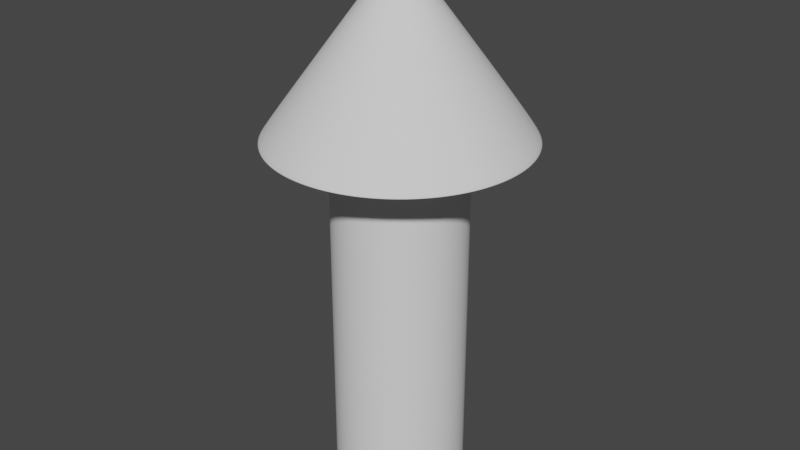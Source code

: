 # Source: vector_2.blend  (saved by Blender 2.92.15; exported with 4.5.12 LTS)
import bpy
from mathutils import Matrix  # noqa: F401  (used for matrix-valued properties, if any)

bpy.ops.wm.read_factory_settings(use_empty=True)
scene = bpy.context.scene
scene.name = 'Scene'

# ---- collections
col_collection = bpy.data.collections.new('Collection'); scene.collection.children.link(col_collection)

# ---- world
world_world = bpy.data.worlds.new('World'); scene.world = world_world
world_world.use_nodes = True; world_world.node_tree.nodes.clear()
_N = world_world.node_tree.nodes; _L = world_world.node_tree.links
n0 = _N.new('ShaderNodeOutputWorld'); n0.name = 'World Output'; n0.location = (300, 300)
n1 = _N.new('ShaderNodeBackground'); n1.name = 'Background'; n1.location = (10, 300)
n1.inputs[0].default_value = (0.05088, 0.05088, 0.05088, 1.0)
_L.new(n1.outputs[0], n0.inputs[0])
n0.is_active_output = True
world_world.color = (0.05088, 0.05088, 0.05088)
world_world.use_sun_shadow = False
world_world.sun_shadow_jitter_overblur = 0.0

# ---- meshes
me_cone_001 = bpy.data.meshes.new('Cone.001')
me_cone_001.from_pydata([(0.0, 0.01005, 0.9866), (0.001961, 0.00986, 0.9866), (0.003847, 0.009288, 0.9866), (0.005585, 0.008359, 0.9866), (0.007109, 0.007109, 0.9866), (0.008359, 0.005585, 0.9866), (0.009288, 0.003847, 0.9866), (0.00986, 0.001961, 0.9866), (0.01005, -3.567e-08, 0.9866), (0.00986, -0.001961, 0.9866), (0.009288, -0.003847, 0.9866), (0.008359, -0.005585, 0.9866), (0.007109, -0.007109, 0.9866), (0.005585, -0.008359, 0.9866), (0.003847, -0.009288, 0.9866), (0.001961, -0.00986, 0.9866), (-3.276e-09, -0.01005, 0.9866), (-0.001961, -0.00986, 0.9866), (-0.003847, -0.009288, 0.9866), (-0.005585, -0.008359, 0.9866), (-0.007109, -0.007109, 0.9866), (-0.008359, -0.005585, 0.9866), (-0.009288, -0.003847, 0.9866), (-0.00986, -0.001961, 0.9866), (-0.01005, -2.672e-08, 0.9866), (-0.00986, 0.001961, 0.9866), (-0.009288, 0.003847, 0.9866), (-0.008359, 0.005585, 0.9866), (-0.007109, 0.007109, 0.9866), (-0.005585, 0.008359, 0.9866), (-0.003847, 0.009288, 0.9866), (-0.001961, 0.00986, 0.9866), (0.0, -3.643e-08, 1.0), (8.324e-09, 1.956e-08, 0.0), (0.0, 0.125, 0.6667), (0.02439, 0.1226, 0.6667), (0.04784, 0.1155, 0.6667), (0.06945, 0.1039, 0.6667), (0.08839, 0.08839, 0.6667), (0.1039, 0.06945, 0.6667), (0.1155, 0.04784, 0.6667), (0.1226, 0.02439, 0.6667), (0.125, -5.133e-09, 0.6667), (0.1226, -0.02439, 0.6667), (0.1155, -0.04784, 0.6667), (0.1039, -0.06945, 0.6667), (0.08839, -0.08839, 0.6667), (0.06945, -0.1039, 0.6667), (0.04784, -0.1155, 0.6667), (0.02439, -0.1226, 0.6667), (-4.073e-08, -0.125, 0.6667), (-0.02439, -0.1226, 0.6667), (-0.04784, -0.1155, 0.6667), (-0.06945, -0.1039, 0.6667), (-0.08839, -0.08839, 0.6667), (-0.1039, -0.06945, 0.6667), (-0.1155, -0.04784, 0.6667), (-0.1226, -0.02439, 0.6667), (-0.125, 1.061e-07, 0.6667), (-0.1226, 0.02439, 0.6667), (-0.1155, 0.04784, 0.6667), (-0.1039, 0.06945, 0.6667), (-0.08839, 0.08839, 0.6667), (-0.06945, 0.1039, 0.6667), (-0.04784, 0.1155, 0.6667), (-0.02439, 0.1226, 0.6667), (0.0, 0.125, 0.6667), (0.02439, 0.1226, 0.6667), (0.04784, 0.1155, 0.6667), (0.06945, 0.1039, 0.6667), (0.08839, 0.08839, 0.6667), (0.1039, 0.06945, 0.6667), (0.1155, 0.04784, 0.6667), (0.1226, 0.02439, 0.6667), (0.125, -5.133e-09, 0.6667), (0.1226, -0.02439, 0.6667), (0.1155, -0.04784, 0.6667), (0.1039, -0.06945, 0.6667), (0.08839, -0.08839, 0.6667), (0.06945, -0.1039, 0.6667), (0.04784, -0.1155, 0.6667), (0.02439, -0.1226, 0.6667), (-4.073e-08, -0.125, 0.6667), (-0.02439, -0.1226, 0.6667), (-0.04784, -0.1155, 0.6667), (-0.06945, -0.1039, 0.6667), (-0.08839, -0.08839, 0.6667), (-0.1039, -0.06945, 0.6667), (-0.1155, -0.04784, 0.6667), (-0.1226, -0.02439, 0.6667), (-0.125, 1.061e-07, 0.6667), (-0.1226, 0.02439, 0.6667), (-0.1155, 0.04784, 0.6667), (-0.1039, 0.06945, 0.6667), (-0.08839, 0.08839, 0.6667), (-0.06945, 0.1039, 0.6667), (-0.04784, 0.1155, 0.6667), (-0.02439, 0.1226, 0.6667), (0.1389, 0.2079, 0.6667), (0.0, 0.125, 0.003733), (0.02439, 0.1226, 0.003733), (0.04784, 0.1155, 0.003733), (0.06945, 0.1039, 0.003733), (0.08839, 0.08839, 0.003733), (0.1039, 0.06945, 0.003733), (0.1155, 0.04784, 0.003733), (0.1226, 0.02439, 0.003733), (0.125, -5.133e-09, 0.003733), (0.1226, -0.02439, 0.003733), (0.1155, -0.04784, 0.003733), (0.1039, -0.06945, 0.003733), (0.08839, -0.08839, 0.003733), (0.06945, -0.1039, 0.003733), (0.04784, -0.1155, 0.003733), (0.02439, -0.1226, 0.003733), (-4.073e-08, -0.125, 0.003733), (-0.02439, -0.1226, 0.003733), (-0.04784, -0.1155, 0.003733), (-0.06945, -0.1039, 0.003733), (-0.08839, -0.08839, 0.003733), (-0.1039, -0.06945, 0.003733), (-0.1155, -0.04784, 0.003733), (-0.1226, -0.02439, 0.003733), (-0.125, 1.061e-07, 0.003733), (-0.1226, 0.02439, 0.003733), (-0.1155, 0.04784, 0.003733), (-0.1039, 0.06945, 0.003733), (-0.08839, 0.08839, 0.003733), (-0.06945, 0.1039, 0.003733), (-0.04784, 0.1155, 0.003733), (-0.02439, 0.1226, 0.003733), (0.0, 0.125, 0.007886), (0.02439, 0.1226, 0.007886), (0.04784, 0.1155, 0.007886), (0.06945, 0.1039, 0.007886), (0.08839, 0.08839, 0.007886), (0.1039, 0.06945, 0.007886), (0.1155, 0.04784, 0.007886), (0.1226, 0.02439, 0.007886), (0.125, -5.133e-09, 0.007886), (0.1226, -0.02439, 0.007886), (0.1155, -0.04784, 0.007886), (0.1039, -0.06945, 0.007886), (0.08839, -0.08839, 0.007886), (0.06945, -0.1039, 0.007886), (0.04784, -0.1155, 0.007886), (0.02439, -0.1226, 0.007886), (-4.073e-08, -0.125, 0.007886), (-0.02439, -0.1226, 0.007886), (-0.04784, -0.1155, 0.007886), (-0.06945, -0.1039, 0.007886), (-0.08839, -0.08839, 0.007886), (-0.1039, -0.06945, 0.007886), (-0.1155, -0.04784, 0.007886), (-0.1226, -0.02439, 0.007886), (-0.125, 1.061e-07, 0.007886), (-0.1226, 0.02439, 0.007886), (-0.1155, 0.04784, 0.007886), (-0.1039, 0.06945, 0.007886), (-0.08839, 0.08839, 0.007886), (-0.06945, 0.1039, 0.007886), (-0.04784, 0.1155, 0.007886), (-0.02439, 0.1226, 0.007886), (0.0, 0.125, 0.0), (0.02439, 0.1226, 0.0), (0.04784, 0.1155, 0.0), (0.06945, 0.1039, 0.0), (0.08839, 0.08839, 0.0), (0.1039, 0.06945, 0.0), (0.1155, 0.04784, 0.0), (0.1226, 0.02439, 0.0), (0.125, -5.133e-09, 0.0), (0.1226, -0.02439, 0.0), (0.1155, -0.04784, 0.0), (0.1039, -0.06945, 0.0), (0.08839, -0.08839, 0.0), (0.06945, -0.1039, 0.0), (0.04784, -0.1155, 0.0), (0.02439, -0.1226, 0.0), (-4.073e-08, -0.125, 0.0), (-0.02439, -0.1226, 0.0), (-0.04784, -0.1155, 0.0), (-0.06945, -0.1039, 0.0), (-0.08839, -0.08839, 0.0), (-0.1039, -0.06945, 0.0), (-0.1155, -0.04784, 0.0), (-0.1226, -0.02439, 0.0), (-0.125, 1.061e-07, 0.0), (-0.1226, 0.02439, 0.0), (-0.1155, 0.04784, 0.0), (-0.1039, 0.06945, 0.0), (-0.08839, 0.08839, 0.0), (-0.06945, 0.1039, 0.0), (-0.04784, 0.1155, 0.0), (-0.02439, 0.1226, 0.0), (-2.671e-09, 0.1179, 0.0), (0.02299, 0.1156, 0.0), (0.0451, 0.1089, 0.0), (0.06548, 0.098, 0.0), (0.08334, 0.08334, 0.0), (0.098, 0.06548, 0.0), (0.1089, 0.0451, 0.0), (0.1156, 0.02299, 0.0), (0.1179, -6.228e-09, 0.0), (0.1156, -0.02299, 0.0), (0.1089, -0.0451, 0.0), (0.098, -0.06548, 0.0), (0.08334, -0.08334, 0.0), (0.06548, -0.098, 0.0), (0.0451, -0.1089, 0.0), (0.02299, -0.1156, 0.0), (-3.854e-08, -0.1179, 0.0), (-0.02299, -0.1156, 0.0), (-0.0451, -0.1089, 0.0), (-0.06548, -0.098, 0.0), (-0.08334, -0.08334, 0.0), (-0.098, -0.06548, 0.0), (-0.1089, -0.0451, 0.0), (-0.1156, -0.02299, 0.0), (-0.1179, 9.956e-08, 0.0), (-0.1156, 0.02299, 0.0), (-0.1089, 0.0451, 0.0), (-0.098, 0.06548, 0.0), (-0.08334, 0.08334, 0.0), (-0.06548, 0.098, 0.0), (-0.0451, 0.1089, 0.0), (-0.02299, 0.1156, 0.0), (0.2418, 0.0481, 0.6667), (-0.0481, 0.2418, 0.6667), (0.0, 0.2465, 0.6667), (0.0481, 0.2418, 0.6667), (0.09435, 0.2278, 0.6667), (0.1365, 0.2052, 0.6667), (0.1743, 0.1743, 0.6667), (0.205, 0.137, 0.6667), (0.2278, 0.09435, 0.6667), (0.2465, -1.721e-08, 0.6667), (0.2418, -0.0481, 0.6667), (0.2278, -0.09435, 0.6667), (0.205, -0.137, 0.6667), (0.1743, -0.1743, 0.6667), (0.137, -0.205, 0.6667), (0.09435, -0.2278, 0.6667), (0.0481, -0.2418, 0.6667), (-8.034e-08, -0.2465, 0.6667), (-0.0481, -0.2418, 0.6667), (-0.09435, -0.2278, 0.6667), (-0.137, -0.205, 0.6667), (-0.1743, -0.1743, 0.6667), (-0.205, -0.137, 0.6667), (-0.2278, -0.09435, 0.6667), (-0.2418, -0.0481, 0.6667), (-0.2465, 2.022e-07, 0.6667), (-0.2418, 0.0481, 0.6667), (-0.2278, 0.09435, 0.6667), (-0.205, 0.137, 0.6667), (-0.1743, 0.1743, 0.6667), (-0.137, 0.205, 0.6667), (-0.09435, 0.2278, 0.6667), (0.2376, 0.04727, 0.6667), (0.0, 0.2423, 0.6667), (0.04727, 0.2376, 0.6667), (0.09272, 0.2239, 0.6667), (0.1342, 0.2017, 0.6667), (0.1713, 0.1713, 0.6667), (0.2015, 0.1346, 0.6667), (0.2239, 0.09272, 0.6667), (0.2423, -1.679e-08, 0.6667), (0.2376, -0.04727, 0.6667), (0.2239, -0.09272, 0.6667), (0.2015, -0.1346, 0.6667), (0.1713, -0.1713, 0.6667), (0.1346, -0.2015, 0.6667), (0.09272, -0.2239, 0.6667), (0.04727, -0.2376, 0.6667), (-7.895e-08, -0.2423, 0.6667), (-0.04727, -0.2376, 0.6667), (-0.09272, -0.2239, 0.6667), (-0.1346, -0.2015, 0.6667), (-0.1713, -0.1713, 0.6667), (-0.2015, -0.1346, 0.6667), (-0.2239, -0.09272, 0.6667), (-0.2376, -0.04727, 0.6667), (-0.2423, 1.989e-07, 0.6667), (-0.2376, 0.04727, 0.6667), (-0.2239, 0.09272, 0.6667), (-0.2015, 0.1346, 0.6667), (-0.04727, 0.2376, 0.6667), (-0.1713, 0.1713, 0.6667), (-0.1346, 0.2015, 0.6667), (-0.09272, 0.2239, 0.6667)], [], [(0, 32, 1), (1, 32, 2), (2, 3, 98), (3, 32, 4), (4, 32, 5), (5, 32, 6), (6, 32, 7), (7, 32, 8), (8, 32, 9), (9, 32, 10), (10, 32, 11), (11, 32, 12), (12, 32, 13), (13, 32, 14), (14, 32, 15), (15, 32, 16), (16, 32, 17), (17, 32, 18), (18, 32, 19), (19, 32, 20), (20, 32, 21), (21, 32, 22), (22, 32, 23), (23, 32, 24), (24, 32, 25), (25, 32, 26), (26, 32, 27), (27, 32, 28), (28, 32, 29), (29, 32, 30), (30, 32, 31), (31, 32, 0), (131, 66, 67, 132), (132, 67, 68, 133), (133, 68, 69, 134), (134, 69, 70, 135), (135, 70, 71, 136), (136, 71, 72, 137), (137, 72, 73, 138), (138, 73, 74, 139), (139, 74, 75, 140), (140, 75, 76, 141), (141, 76, 77, 142), (142, 77, 78, 143), (143, 78, 79, 144), (144, 79, 80, 145), (145, 80, 81, 146), (146, 81, 82, 147), (147, 82, 83, 148), (148, 83, 84, 149), (149, 84, 85, 150), (150, 85, 86, 151), (151, 86, 87, 152), (152, 87, 88, 153), (153, 88, 89, 154), (154, 89, 90, 155), (155, 90, 91, 156), (156, 91, 92, 157), (157, 92, 93, 158), (158, 93, 94, 159), (159, 94, 95, 160), (160, 95, 96, 161), (161, 96, 97, 162), (162, 97, 66, 131), (287, 260, 34, 65), (236, 8, 9, 237), (229, 0, 1, 230), (230, 1, 2, 231), (231, 2, 98, 232), (232, 98, 3, 4, 233), (233, 4, 5, 234), (234, 5, 6, 235), (235, 6, 7, 227), (267, 42, 41, 259), (237, 9, 10, 238), (238, 10, 11, 239), (239, 11, 12, 240), (240, 12, 13, 241), (241, 13, 14, 242), (242, 14, 15, 243), (243, 15, 16, 244), (244, 16, 17, 245), (245, 17, 18, 246), (246, 18, 19, 247), (247, 19, 20, 248), (248, 20, 21, 249), (249, 21, 22, 250), (250, 22, 23, 251), (251, 23, 24, 252), (252, 24, 25, 253), (253, 25, 26, 254), (254, 26, 27, 255), (255, 27, 28, 256), (256, 28, 29, 257), (257, 29, 30, 258), (258, 30, 31, 228), (194, 130, 99, 163), (193, 129, 130, 194), (192, 128, 129, 193), (191, 127, 128, 192), (190, 126, 127, 191), (189, 125, 126, 190), (188, 124, 125, 189), (187, 123, 124, 188), (186, 122, 123, 187), (185, 121, 122, 186), (184, 120, 121, 185), (183, 119, 120, 184), (182, 118, 119, 183), (181, 117, 118, 182), (180, 116, 117, 181), (179, 115, 116, 180), (178, 114, 115, 179), (177, 113, 114, 178), (176, 112, 113, 177), (175, 111, 112, 176), (174, 110, 111, 175), (173, 109, 110, 174), (172, 108, 109, 173), (171, 107, 108, 172), (170, 106, 107, 171), (169, 105, 106, 170), (168, 104, 105, 169), (167, 103, 104, 168), (166, 102, 103, 167), (165, 101, 102, 166), (164, 100, 101, 165), (163, 99, 100, 164), (130, 162, 131, 99), (129, 161, 162, 130), (128, 160, 161, 129), (127, 159, 160, 128), (126, 158, 159, 127), (125, 157, 158, 126), (124, 156, 157, 125), (123, 155, 156, 124), (122, 154, 155, 123), (121, 153, 154, 122), (120, 152, 153, 121), (119, 151, 152, 120), (118, 150, 151, 119), (117, 149, 150, 118), (116, 148, 149, 117), (115, 147, 148, 116), (114, 146, 147, 115), (113, 145, 146, 114), (112, 144, 145, 113), (111, 143, 144, 112), (110, 142, 143, 111), (109, 141, 142, 110), (108, 140, 141, 109), (107, 139, 140, 108), (106, 138, 139, 107), (105, 137, 138, 106), (104, 136, 137, 105), (103, 135, 136, 104), (102, 134, 135, 103), (101, 133, 134, 102), (100, 132, 133, 101), (99, 131, 132, 100), (196, 195, 163, 164), (197, 196, 164, 165), (198, 197, 165, 166), (199, 198, 166, 167), (200, 199, 167, 168), (201, 200, 168, 169), (202, 201, 169, 170), (203, 202, 170, 171), (204, 203, 171, 172), (205, 204, 172, 173), (206, 205, 173, 174), (207, 206, 174, 175), (208, 207, 175, 176), (209, 208, 176, 177), (210, 209, 177, 178), (211, 210, 178, 179), (212, 211, 179, 180), (213, 212, 180, 181), (214, 213, 181, 182), (215, 214, 182, 183), (216, 215, 183, 184), (217, 216, 184, 185), (218, 217, 185, 186), (219, 218, 186, 187), (220, 219, 187, 188), (221, 220, 188, 189), (222, 221, 189, 190), (223, 222, 190, 191), (224, 223, 191, 192), (225, 224, 192, 193), (226, 225, 193, 194), (195, 226, 194, 163), (33, 195, 196), (33, 196, 197), (33, 197, 198), (33, 198, 199), (33, 199, 200), (33, 200, 201), (33, 201, 202), (33, 202, 203), (33, 203, 204), (33, 204, 205), (33, 205, 206), (33, 206, 207), (33, 207, 208), (33, 208, 209), (33, 209, 210), (33, 210, 211), (33, 211, 212), (33, 212, 213), (33, 213, 214), (33, 214, 215), (33, 215, 216), (33, 216, 217), (33, 217, 218), (33, 218, 219), (33, 219, 220), (33, 220, 221), (33, 221, 222), (33, 222, 223), (33, 223, 224), (33, 224, 225), (33, 225, 226), (33, 226, 195), (290, 258, 228, 287), (289, 257, 258, 290), (288, 256, 257, 289), (286, 255, 256, 288), (285, 254, 255, 286), (284, 253, 254, 285), (283, 252, 253, 284), (282, 251, 252, 283), (281, 250, 251, 282), (280, 249, 250, 281), (279, 248, 249, 280), (278, 247, 248, 279), (277, 246, 247, 278), (276, 245, 246, 277), (275, 244, 245, 276), (274, 243, 244, 275), (273, 242, 243, 274), (272, 241, 242, 273), (271, 240, 241, 272), (270, 239, 240, 271), (269, 238, 239, 270), (268, 237, 238, 269), (8, 236, 227, 7), (266, 235, 227, 259), (265, 234, 235, 266), (264, 233, 234, 265), (263, 232, 233, 264), (262, 231, 232, 263), (261, 230, 231, 262), (260, 229, 230, 261), (267, 236, 237, 268), (31, 0, 229, 228), (42, 267, 268, 43), (34, 260, 261, 35), (35, 261, 262, 36), (36, 262, 263, 37), (37, 263, 264, 38), (38, 264, 265, 39), (39, 265, 266, 40), (40, 266, 259, 41), (43, 268, 269, 44), (44, 269, 270, 45), (45, 270, 271, 46), (46, 271, 272, 47), (47, 272, 273, 48), (48, 273, 274, 49), (49, 274, 275, 50), (50, 275, 276, 51), (51, 276, 277, 52), (52, 277, 278, 53), (53, 278, 279, 54), (54, 279, 280, 55), (55, 280, 281, 56), (56, 281, 282, 57), (57, 282, 283, 58), (58, 283, 284, 59), (59, 284, 285, 60), (60, 285, 286, 61), (61, 286, 288, 62), (62, 288, 289, 63), (63, 289, 290, 64), (64, 290, 287, 65), (236, 267, 259, 227), (228, 229, 260, 287), (3, 2, 32)])
me_cone_001.polygons.foreach_set('use_smooth', [True] * 289)
_uv = me_cone_001.uv_layers.new(name='UVMap')
_uv.uv.foreach_set('vector', [0.25, 0.2597, 0.25, 0.25, 0.2519, 0.2595, 0.2519, 0.2595, 0.25, 0.25, 0.2537, 0.2589, 0.2537, 0.2589, 0.2554, 0.258, 0.3833, 0.4496, 0.2554, 0.258, 0.25, 0.25, 0.2568, 0.2568, 0.2568, 0.2568, 0.25, 0.25, 0.258, 0.2554, 0.258, 0.2554, 0.25, 0.25, 0.2589, 0.2537, 0.2589, 0.2537, 0.25, 0.25, 0.2595, 0.2519, 0.2595, 0.2519, 0.25, 0.25, 0.2597, 0.25, 0.2597, 0.25, 0.25, 0.25, 0.2595, 0.2481, 0.2595, 0.2481, 0.25, 0.25, 0.2589, 0.2463, 0.2589, 0.2463, 0.25, 0.25, 0.258, 0.2446, 0.258, 0.2446, 0.25, 0.25, 0.2568, 0.2432, 0.2568, 0.2432, 0.25, 0.25, 0.2554, 0.242, 0.2554, 0.242, 0.25, 0.25, 0.2537, 0.2411, 0.2537, 0.2411, 0.25, 0.25, 0.2519, 0.2405, 0.2519, 0.2405, 0.25, 0.25, 0.25, 0.2403, 0.25, 0.2403, 0.25, 0.25, 0.2481, 0.2405, 0.2481, 0.2405, 0.25, 0.25, 0.2463, 0.2411, 0.2463, 0.2411, 0.25, 0.25, 0.2446, 0.242, 0.2446, 0.242, 0.25, 0.25, 0.2432, 0.2432, 0.2432, 0.2432, 0.25, 0.25, 0.242, 0.2446, 0.242, 0.2446, 0.25, 0.25, 0.2411, 0.2463, 0.2411, 0.2463, 0.25, 0.25, 0.2405, 0.2481, 0.2405, 0.2481, 0.25, 0.25, 0.2403, 0.25, 0.2403, 0.25, 0.25, 0.25, 0.2405, 0.2519, 0.2405, 0.2519, 0.25, 0.25, 0.2411, 0.2537, 0.2411, 0.2537, 0.25, 0.25, 0.242, 0.2554, 0.242, 0.2554, 0.25, 0.25, 0.2432, 0.2568, 0.2432, 0.2568, 0.25, 0.25, 0.2446, 0.258, 0.2446, 0.258, 0.25, 0.25, 0.2463, 0.2589, 0.2463, 0.2589, 0.25, 0.25, 0.2481, 0.2595, 0.2481, 0.2595, 0.25, 0.25, 0.25, 0.2597, 1.0, 0.5059, 1.0, 1.0, 0.9688, 1.0, 0.9688, 0.5059, 0.9688, 0.5059, 0.9688, 1.0, 0.9375, 1.0, 0.9375, 0.5059, 0.9375, 0.5059, 0.9375, 1.0, 0.9062, 1.0, 0.9062, 0.5059, 0.9062, 0.5059, 0.9062, 1.0, 0.875, 1.0, 0.875, 0.5059, 0.875, 0.5059, 0.875, 1.0, 0.8438, 1.0, 0.8438, 0.5059, 0.8438, 0.5059, 0.8438, 1.0, 0.8125, 1.0, 0.8125, 0.5059, 0.8125, 0.5059, 0.8125, 1.0, 0.7812, 1.0, 0.7813, 0.5059, 0.7813, 0.5059, 0.7812, 1.0, 0.75, 1.0, 0.75, 0.5059, 0.75, 0.5059, 0.75, 1.0, 0.7188, 1.0, 0.7188, 0.5059, 0.7188, 0.5059, 0.7188, 1.0, 0.6875, 1.0, 0.6875, 0.5059, 0.6875, 0.5059, 0.6875, 1.0, 0.6562, 1.0, 0.6562, 0.5059, 0.6562, 0.5059, 0.6562, 1.0, 0.625, 1.0, 0.625, 0.5059, 0.625, 0.5059, 0.625, 1.0, 0.5938, 1.0, 0.5938, 0.5059, 0.5938, 0.5059, 0.5938, 1.0, 0.5625, 1.0, 0.5625, 0.5059, 0.5625, 0.5059, 0.5625, 1.0, 0.5312, 1.0, 0.5312, 0.5059, 0.5312, 0.5059, 0.5312, 1.0, 0.5, 1.0, 0.5, 0.5059, 0.5, 0.5059, 0.5, 1.0, 0.4688, 1.0, 0.4688, 0.5059, 0.4688, 0.5059, 0.4688, 1.0, 0.4375, 1.0, 0.4375, 0.5059, 0.4375, 0.5059, 0.4375, 1.0, 0.4062, 1.0, 0.4062, 0.5059, 0.4062, 0.5059, 0.4062, 1.0, 0.375, 1.0, 0.375, 0.5059, 0.375, 0.5059, 0.375, 1.0, 0.3438, 1.0, 0.3438, 0.5059, 0.3438, 0.5059, 0.3438, 1.0, 0.3125, 1.0, 0.3125, 0.5059, 0.3125, 0.5059, 0.3125, 1.0, 0.2812, 1.0, 0.2812, 0.5059, 0.2812, 0.5059, 0.2812, 1.0, 0.25, 1.0, 0.25, 0.5059, 0.25, 0.5059, 0.25, 1.0, 0.2188, 1.0, 0.2188, 0.5059, 0.2188, 0.5059, 0.2188, 1.0, 0.1875, 1.0, 0.1875, 0.5059, 0.1875, 0.5059, 0.1875, 1.0, 0.1562, 1.0, 0.1562, 0.5059, 0.1562, 0.5059, 0.1562, 1.0, 0.125, 1.0, 0.125, 0.5059, 0.125, 0.5059, 0.125, 1.0, 0.09375, 1.0, 0.09375, 0.5059, 0.09375, 0.5059, 0.09375, 1.0, 0.0625, 1.0, 0.0625, 0.5059, 0.0625, 0.5059, 0.0625, 1.0, 0.03125, 1.0, 0.03125, 0.5059, 0.03125, 0.5059, 0.03125, 1.0, 0.0, 1.0, 0.0, 0.5059, 0.7046, 0.4781, 0.75, 0.4826, 0.75, 0.37, 0.7266, 0.3677, 0.9867, 0.25, 0.7597, 0.25, 0.7595, 0.2481, 0.9821, 0.2038, 0.75, 0.4867, 0.75, 0.2597, 0.7519, 0.2595, 0.7962, 0.4821, 0.7962, 0.4821, 0.7519, 0.2595, 0.7537, 0.2589, 0.8406, 0.4687, 0.8406, 0.4687, 0.7537, 0.2589, 0.8833, 0.4496, 0.8811, 0.447, 0.8811, 0.447, 0.8833, 0.4496, 0.7554, 0.258, 0.7568, 0.2568, 0.9174, 0.4174, 0.9174, 0.4174, 0.7568, 0.2568, 0.758, 0.2554, 0.9468, 0.3815, 0.9468, 0.3815, 0.758, 0.2554, 0.7589, 0.2537, 0.9687, 0.3406, 0.9687, 0.3406, 0.7589, 0.2537, 0.7595, 0.2519, 0.9821, 0.2962, 0.9826, 0.25, 0.87, 0.25, 0.8677, 0.2734, 0.9781, 0.2954, 0.9821, 0.2038, 0.7595, 0.2481, 0.7589, 0.2463, 0.9687, 0.1594, 0.9687, 0.1594, 0.7589, 0.2463, 0.758, 0.2446, 0.9468, 0.1185, 0.9468, 0.1185, 0.758, 0.2446, 0.7568, 0.2432, 0.9174, 0.08264, 0.9174, 0.08264, 0.7568, 0.2432, 0.7554, 0.242, 0.8815, 0.0532, 0.8815, 0.0532, 0.7554, 0.242, 0.7537, 0.2411, 0.8406, 0.03133, 0.8406, 0.03133, 0.7537, 0.2411, 0.7519, 0.2405, 0.7962, 0.01786, 0.7962, 0.01786, 0.7519, 0.2405, 0.75, 0.2403, 0.75, 0.01331, 0.75, 0.01331, 0.75, 0.2403, 0.7481, 0.2405, 0.7038, 0.01786, 0.7038, 0.01786, 0.7481, 0.2405, 0.7463, 0.2411, 0.6594, 0.03133, 0.6594, 0.03133, 0.7463, 0.2411, 0.7446, 0.242, 0.6185, 0.0532, 0.6185, 0.0532, 0.7446, 0.242, 0.7432, 0.2432, 0.5826, 0.08264, 0.5826, 0.08264, 0.7432, 0.2432, 0.742, 0.2446, 0.5532, 0.1185, 0.5532, 0.1185, 0.742, 0.2446, 0.7411, 0.2463, 0.5313, 0.1594, 0.5313, 0.1594, 0.7411, 0.2463, 0.7405, 0.2481, 0.5179, 0.2038, 0.5179, 0.2038, 0.7405, 0.2481, 0.7403, 0.25, 0.5133, 0.25, 0.5133, 0.25, 0.7403, 0.25, 0.7405, 0.2519, 0.5179, 0.2962, 0.5179, 0.2962, 0.7405, 0.2519, 0.7411, 0.2537, 0.5313, 0.3406, 0.5313, 0.3406, 0.7411, 0.2537, 0.742, 0.2554, 0.5532, 0.3815, 0.5532, 0.3815, 0.742, 0.2554, 0.7432, 0.2568, 0.5826, 0.4174, 0.5826, 0.4174, 0.7432, 0.2568, 0.7446, 0.258, 0.6185, 0.4468, 0.6185, 0.4468, 0.7446, 0.258, 0.7463, 0.2589, 0.6594, 0.4687, 0.6594, 0.4687, 0.7463, 0.2589, 0.7481, 0.2595, 0.7038, 0.4821, 0.03125, 0.5, 0.03125, 0.5028, 0.0, 0.5028, 0.0, 0.5, 0.0625, 0.5, 0.0625, 0.5028, 0.03125, 0.5028, 0.03125, 0.5, 0.09375, 0.5, 0.09375, 0.5028, 0.0625, 0.5028, 0.0625, 0.5, 0.125, 0.5, 0.125, 0.5028, 0.09375, 0.5028, 0.09375, 0.5, 0.1562, 0.5, 0.1562, 0.5028, 0.125, 0.5028, 0.125, 0.5, 0.1875, 0.5, 0.1875, 0.5028, 0.1562, 0.5028, 0.1562, 0.5, 0.2188, 0.5, 0.2188, 0.5028, 0.1875, 0.5028, 0.1875, 0.5, 0.25, 0.5, 0.25, 0.5028, 0.2188, 0.5028, 0.2188, 0.5, 0.2812, 0.5, 0.2812, 0.5028, 0.25, 0.5028, 0.25, 0.5, 0.3125, 0.5, 0.3125, 0.5028, 0.2812, 0.5028, 0.2812, 0.5, 0.3438, 0.5, 0.3438, 0.5028, 0.3125, 0.5028, 0.3125, 0.5, 0.375, 0.5, 0.375, 0.5028, 0.3438, 0.5028, 0.3438, 0.5, 0.4062, 0.5, 0.4062, 0.5028, 0.375, 0.5028, 0.375, 0.5, 0.4375, 0.5, 0.4375, 0.5028, 0.4062, 0.5028, 0.4062, 0.5, 0.4688, 0.5, 0.4688, 0.5028, 0.4375, 0.5028, 0.4375, 0.5, 0.5, 0.5, 0.5, 0.5028, 0.4688, 0.5028, 0.4688, 0.5, 0.5312, 0.5, 0.5312, 0.5028, 0.5, 0.5028, 0.5, 0.5, 0.5625, 0.5, 0.5625, 0.5028, 0.5312, 0.5028, 0.5312, 0.5, 0.5938, 0.5, 0.5938, 0.5028, 0.5625, 0.5028, 0.5625, 0.5, 0.625, 0.5, 0.625, 0.5028, 0.5938, 0.5028, 0.5938, 0.5, 0.6562, 0.5, 0.6562, 0.5028, 0.625, 0.5028, 0.625, 0.5, 0.6875, 0.5, 0.6875, 0.5028, 0.6562, 0.5028, 0.6562, 0.5, 0.7188, 0.5, 0.7188, 0.5028, 0.6875, 0.5028, 0.6875, 0.5, 0.75, 0.5, 0.75, 0.5028, 0.7188, 0.5028, 0.7188, 0.5, 0.7812, 0.5, 0.7812, 0.5028, 0.75, 0.5028, 0.75, 0.5, 0.8125, 0.5, 0.8125, 0.5028, 0.7812, 0.5028, 0.7812, 0.5, 0.8438, 0.5, 0.8438, 0.5028, 0.8125, 0.5028, 0.8125, 0.5, 0.875, 0.5, 0.875, 0.5028, 0.8438, 0.5028, 0.8438, 0.5, 0.9062, 0.5, 0.9062, 0.5028, 0.875, 0.5028, 0.875, 0.5, 0.9375, 0.5, 0.9375, 0.5028, 0.9062, 0.5028, 0.9062, 0.5, 0.9688, 0.5, 0.9688, 0.5028, 0.9375, 0.5028, 0.9375, 0.5, 1.0, 0.5, 1.0, 0.5028, 0.9688, 0.5028, 0.9688, 0.5, 0.03125, 0.5028, 0.03125, 0.5059, 0.0, 0.5059, 0.0, 0.5028, 0.0625, 0.5028, 0.0625, 0.5059, 0.03125, 0.5059, 0.03125, 0.5028, 0.09375, 0.5028, 0.09375, 0.5059, 0.0625, 0.5059, 0.0625, 0.5028, 0.125, 0.5028, 0.125, 0.5059, 0.09375, 0.5059, 0.09375, 0.5028, 0.1562, 0.5028, 0.1562, 0.5059, 0.125, 0.5059, 0.125, 0.5028, 0.1875, 0.5028, 0.1875, 0.5059, 0.1562, 0.5059, 0.1562, 0.5028, 0.2188, 0.5028, 0.2188, 0.5059, 0.1875, 0.5059, 0.1875, 0.5028, 0.25, 0.5028, 0.25, 0.5059, 0.2188, 0.5059, 0.2188, 0.5028, 0.2812, 0.5028, 0.2812, 0.5059, 0.25, 0.5059, 0.25, 0.5028, 0.3125, 0.5028, 0.3125, 0.5059, 0.2812, 0.5059, 0.2812, 0.5028, 0.3438, 0.5028, 0.3438, 0.5059, 0.3125, 0.5059, 0.3125, 0.5028, 0.375, 0.5028, 0.375, 0.5059, 0.3438, 0.5059, 0.3438, 0.5028, 0.4062, 0.5028, 0.4062, 0.5059, 0.375, 0.5059, 0.375, 0.5028, 0.4375, 0.5028, 0.4375, 0.5059, 0.4062, 0.5059, 0.4062, 0.5028, 0.4688, 0.5028, 0.4688, 0.5059, 0.4375, 0.5059, 0.4375, 0.5028, 0.5, 0.5028, 0.5, 0.5059, 0.4688, 0.5059, 0.4688, 0.5028, 0.5312, 0.5028, 0.5312, 0.5059, 0.5, 0.5059, 0.5, 0.5028, 0.5625, 0.5028, 0.5625, 0.5059, 0.5312, 0.5059, 0.5312, 0.5028, 0.5938, 0.5028, 0.5938, 0.5059, 0.5625, 0.5059, 0.5625, 0.5028, 0.625, 0.5028, 0.625, 0.5059, 0.5938, 0.5059, 0.5938, 0.5028, 0.6562, 0.5028, 0.6562, 0.5059, 0.625, 0.5059, 0.625, 0.5028, 0.6875, 0.5028, 0.6875, 0.5059, 0.6562, 0.5059, 0.6562, 0.5028, 0.7188, 0.5028, 0.7188, 0.5059, 0.6875, 0.5059, 0.6875, 0.5028, 0.75, 0.5028, 0.75, 0.5059, 0.7188, 0.5059, 0.7188, 0.5028, 0.7812, 0.5028, 0.7813, 0.5059, 0.75, 0.5059, 0.75, 0.5028, 0.8125, 0.5028, 0.8125, 0.5059, 0.7813, 0.5059, 0.7812, 0.5028, 0.8438, 0.5028, 0.8438, 0.5059, 0.8125, 0.5059, 0.8125, 0.5028, 0.875, 0.5028, 0.875, 0.5059, 0.8438, 0.5059, 0.8438, 0.5028, 0.9062, 0.5028, 0.9062, 0.5059, 0.875, 0.5059, 0.875, 0.5028, 0.9375, 0.5028, 0.9375, 0.5059, 0.9062, 0.5059, 0.9062, 0.5028, 0.9688, 0.5028, 0.9688, 0.5059, 0.9375, 0.5059, 0.9375, 0.5028, 1.0, 0.5028, 1.0, 0.5059, 0.9688, 0.5059, 0.9688, 0.5028, 0.7941, 0.4719, 0.75, 0.4763, 0.75, 0.49, 0.7968, 0.4854, 0.8366, 0.4591, 0.7941, 0.4719, 0.7968, 0.4854, 0.8418, 0.4717, 0.8757, 0.4382, 0.8366, 0.4591, 0.8418, 0.4717, 0.8833, 0.4496, 0.91, 0.41, 0.8757, 0.4382, 0.8833, 0.4496, 0.9197, 0.4197, 0.9382, 0.3757, 0.91, 0.41, 0.9197, 0.4197, 0.9496, 0.3833, 0.9591, 0.3366, 0.9382, 0.3757, 0.9496, 0.3833, 0.9717, 0.3418, 0.972, 0.2941, 0.9591, 0.3366, 0.9717, 0.3418, 0.9854, 0.2968, 0.9763, 0.25, 0.972, 0.2941, 0.9854, 0.2968, 0.99, 0.25, 0.972, 0.2059, 0.9763, 0.25, 0.99, 0.25, 0.9854, 0.2032, 0.9591, 0.1634, 0.972, 0.2059, 0.9854, 0.2032, 0.9717, 0.1582, 0.9382, 0.1243, 0.9591, 0.1634, 0.9717, 0.1582, 0.9496, 0.1167, 0.91, 0.08998, 0.9382, 0.1243, 0.9496, 0.1167, 0.9197, 0.08029, 0.8757, 0.06184, 0.91, 0.08998, 0.9197, 0.08029, 0.8833, 0.05045, 0.8366, 0.04093, 0.8757, 0.06184, 0.8833, 0.05045, 0.8418, 0.02827, 0.7941, 0.02805, 0.8366, 0.04093, 0.8418, 0.02827, 0.7968, 0.01461, 0.75, 0.0237, 0.7941, 0.02805, 0.7968, 0.01461, 0.75, 0.01, 0.7059, 0.02805, 0.75, 0.0237, 0.75, 0.01, 0.7032, 0.01461, 0.6634, 0.04093, 0.7059, 0.02805, 0.7032, 0.01461, 0.6582, 0.02827, 0.6243, 0.06184, 0.6634, 0.04093, 0.6582, 0.02827, 0.6167, 0.05045, 0.59, 0.08998, 0.6243, 0.06184, 0.6167, 0.05045, 0.5803, 0.08029, 0.5618, 0.1243, 0.59, 0.08998, 0.5803, 0.08029, 0.5504, 0.1167, 0.5409, 0.1634, 0.5618, 0.1243, 0.5504, 0.1167, 0.5283, 0.1582, 0.5281, 0.2059, 0.5409, 0.1634, 0.5283, 0.1582, 0.5146, 0.2032, 0.5237, 0.25, 0.5281, 0.2059, 0.5146, 0.2032, 0.51, 0.25, 0.5281, 0.2941, 0.5237, 0.25, 0.51, 0.25, 0.5146, 0.2968, 0.5409, 0.3366, 0.5281, 0.2941, 0.5146, 0.2968, 0.5283, 0.3418, 0.5618, 0.3757, 0.5409, 0.3366, 0.5283, 0.3418, 0.5504, 0.3833, 0.59, 0.41, 0.5618, 0.3757, 0.5504, 0.3833, 0.5803, 0.4197, 0.6243, 0.4382, 0.59, 0.41, 0.5803, 0.4197, 0.6167, 0.4496, 0.6634, 0.4591, 0.6243, 0.4382, 0.6167, 0.4496, 0.6582, 0.4717, 0.7059, 0.472, 0.6634, 0.4591, 0.6582, 0.4717, 0.7032, 0.4854, 0.75, 0.4763, 0.7059, 0.472, 0.7032, 0.4854, 0.75, 0.49, 0.75, 0.4651, 0.75, 0.4763, 0.7941, 0.4719, 0.792, 0.461, 0.7941, 0.4719, 0.8366, 0.4591, 0.8323, 0.4487, 0.8366, 0.4591, 0.8757, 0.4382, 0.8695, 0.4289, 0.8757, 0.4382, 0.91, 0.41, 0.9021, 0.4021, 0.91, 0.41, 0.9382, 0.3757, 0.9289, 0.3695, 0.9382, 0.3757, 0.9591, 0.3366, 0.9487, 0.3323, 0.9591, 0.3366, 0.972, 0.2941, 0.961, 0.292, 0.972, 0.2941, 0.9763, 0.25, 0.9651, 0.25, 0.9763, 0.25, 0.972, 0.2059, 0.961, 0.208, 0.972, 0.2059, 0.9591, 0.1634, 0.9487, 0.1677, 0.9591, 0.1634, 0.9382, 0.1243, 0.9289, 0.1305, 0.9382, 0.1243, 0.91, 0.08998, 0.9021, 0.09789, 0.91, 0.08998, 0.8757, 0.06184, 0.8695, 0.07114, 0.8757, 0.06184, 0.8366, 0.04093, 0.8323, 0.05126, 0.8366, 0.04093, 0.7941, 0.02805, 0.792, 0.03902, 0.7941, 0.02805, 0.75, 0.0237, 0.75, 0.03488, 0.75, 0.0237, 0.7059, 0.02805, 0.708, 0.03902, 0.7059, 0.02805, 0.6634, 0.04093, 0.6677, 0.05126, 0.6634, 0.04093, 0.6243, 0.06184, 0.6305, 0.07114, 0.6243, 0.06184, 0.59, 0.08998, 0.5979, 0.09789, 0.59, 0.08998, 0.5618, 0.1243, 0.5711, 0.1305, 0.5618, 0.1243, 0.5409, 0.1634, 0.5513, 0.1677, 0.5409, 0.1634, 0.5281, 0.2059, 0.539, 0.208, 0.5281, 0.2059, 0.5237, 0.25, 0.5349, 0.25, 0.5237, 0.25, 0.5281, 0.2941, 0.539, 0.292, 0.5281, 0.2941, 0.5409, 0.3366, 0.5513, 0.3323, 0.5409, 0.3366, 0.5618, 0.3757, 0.5711, 0.3695, 0.5618, 0.3757, 0.59, 0.41, 0.5979, 0.4021, 0.59, 0.41, 0.6243, 0.4382, 0.6305, 0.4289, 0.6243, 0.4382, 0.6634, 0.4591, 0.6677, 0.4487, 0.6634, 0.4591, 0.7059, 0.472, 0.708, 0.461, 0.7059, 0.472, 0.75, 0.4763, 0.661, 0.4649, 0.6594, 0.4687, 0.7038, 0.4821, 0.7046, 0.4781, 0.6208, 0.4434, 0.6185, 0.4468, 0.6594, 0.4687, 0.661, 0.4649, 0.5855, 0.4145, 0.5826, 0.4174, 0.6185, 0.4468, 0.6208, 0.4434, 0.5566, 0.3792, 0.5532, 0.3815, 0.5826, 0.4174, 0.5855, 0.4145, 0.5351, 0.339, 0.5313, 0.3406, 0.5532, 0.3815, 0.5566, 0.3792, 0.5219, 0.2954, 0.5179, 0.2962, 0.5313, 0.3406, 0.5351, 0.339, 0.5174, 0.25, 0.5133, 0.25, 0.5179, 0.2962, 0.5219, 0.2954, 0.5219, 0.2046, 0.5179, 0.2038, 0.5133, 0.25, 0.5174, 0.25, 0.5351, 0.161, 0.5313, 0.1594, 0.5179, 0.2038, 0.5219, 0.2046, 0.5566, 0.1208, 0.5532, 0.1185, 0.5313, 0.1594, 0.5351, 0.161, 0.5855, 0.08552, 0.5826, 0.08264, 0.5532, 0.1185, 0.5566, 0.1208, 0.6208, 0.05659, 0.6185, 0.0532, 0.5826, 0.08264, 0.5855, 0.08552, 0.661, 0.0351, 0.6594, 0.03133, 0.6185, 0.0532, 0.6208, 0.05659, 0.7046, 0.02186, 0.7038, 0.01786, 0.6594, 0.03133, 0.661, 0.0351, 0.75, 0.01739, 0.75, 0.01331, 0.7038, 0.01786, 0.7046, 0.02186, 0.7954, 0.02186, 0.7962, 0.01786, 0.75, 0.01331, 0.75, 0.01739, 0.839, 0.0351, 0.8406, 0.03133, 0.7962, 0.01786, 0.7954, 0.02186, 0.8792, 0.05659, 0.8815, 0.0532, 0.8406, 0.03133, 0.839, 0.0351, 0.9145, 0.08552, 0.9174, 0.08264, 0.8815, 0.0532, 0.8792, 0.05659, 0.9434, 0.1208, 0.9468, 0.1185, 0.9174, 0.08264, 0.9145, 0.08552, 0.9649, 0.161, 0.9687, 0.1594, 0.9468, 0.1185, 0.9434, 0.1208, 0.9781, 0.2046, 0.9821, 0.2038, 0.9687, 0.1594, 0.9649, 0.161, 0.7597, 0.25, 0.9867, 0.25, 0.9821, 0.2962, 0.7595, 0.2519, 0.9649, 0.339, 0.9687, 0.3406, 0.9821, 0.2962, 0.9781, 0.2954, 0.9434, 0.3792, 0.9468, 0.3815, 0.9687, 0.3406, 0.9649, 0.339, 0.9145, 0.4145, 0.9174, 0.4174, 0.9468, 0.3815, 0.9434, 0.3792, 0.8788, 0.4436, 0.8811, 0.447, 0.9174, 0.4174, 0.9145, 0.4145, 0.839, 0.4649, 0.8406, 0.4687, 0.8811, 0.447, 0.8788, 0.4436, 0.7954, 0.4781, 0.7962, 0.4821, 0.8406, 0.4687, 0.839, 0.4649, 0.75, 0.4826, 0.75, 0.4867, 0.7962, 0.4821, 0.7954, 0.4781, 0.9826, 0.25, 0.9867, 0.25, 0.9821, 0.2038, 0.9781, 0.2046, 0.7481, 0.2595, 0.75, 0.2597, 0.75, 0.4867, 0.7038, 0.4821, 0.87, 0.25, 0.9826, 0.25, 0.9781, 0.2046, 0.8677, 0.2266, 0.75, 0.37, 0.75, 0.4826, 0.7954, 0.4781, 0.7734, 0.3677, 0.7734, 0.3677, 0.7954, 0.4781, 0.839, 0.4649, 0.7959, 0.3609, 0.7959, 0.3609, 0.839, 0.4649, 0.8788, 0.4436, 0.8167, 0.3498, 0.8167, 0.3498, 0.8788, 0.4436, 0.9145, 0.4145, 0.8349, 0.3349, 0.8349, 0.3349, 0.9145, 0.4145, 0.9434, 0.3792, 0.8498, 0.3167, 0.8498, 0.3167, 0.9434, 0.3792, 0.9649, 0.339, 0.8609, 0.2959, 0.8609, 0.2959, 0.9649, 0.339, 0.9781, 0.2954, 0.8677, 0.2734, 0.8677, 0.2266, 0.9781, 0.2046, 0.9649, 0.161, 0.8609, 0.2041, 0.8609, 0.2041, 0.9649, 0.161, 0.9434, 0.1208, 0.8498, 0.1833, 0.8498, 0.1833, 0.9434, 0.1208, 0.9145, 0.08552, 0.8349, 0.1651, 0.8349, 0.1651, 0.9145, 0.08552, 0.8792, 0.05659, 0.8167, 0.1502, 0.8167, 0.1502, 0.8792, 0.05659, 0.839, 0.0351, 0.7959, 0.1391, 0.7959, 0.1391, 0.839, 0.0351, 0.7954, 0.02186, 0.7734, 0.1323, 0.7734, 0.1323, 0.7954, 0.02186, 0.75, 0.01739, 0.75, 0.13, 0.75, 0.13, 0.75, 0.01739, 0.7046, 0.02186, 0.7266, 0.1323, 0.7266, 0.1323, 0.7046, 0.02186, 0.661, 0.0351, 0.7041, 0.1391, 0.7041, 0.1391, 0.661, 0.0351, 0.6208, 0.05659, 0.6833, 0.1502, 0.6833, 0.1502, 0.6208, 0.05659, 0.5855, 0.08552, 0.6651, 0.1651, 0.6651, 0.1651, 0.5855, 0.08552, 0.5566, 0.1208, 0.6502, 0.1833, 0.6502, 0.1833, 0.5566, 0.1208, 0.5351, 0.161, 0.6391, 0.2041, 0.6391, 0.2041, 0.5351, 0.161, 0.5219, 0.2046, 0.6323, 0.2266, 0.6323, 0.2266, 0.5219, 0.2046, 0.5174, 0.25, 0.63, 0.25, 0.63, 0.25, 0.5174, 0.25, 0.5219, 0.2954, 0.6323, 0.2734, 0.6323, 0.2734, 0.5219, 0.2954, 0.5351, 0.339, 0.6391, 0.2959, 0.6391, 0.2959, 0.5351, 0.339, 0.5566, 0.3792, 0.6502, 0.3167, 0.6502, 0.3167, 0.5566, 0.3792, 0.5855, 0.4145, 0.6651, 0.3349, 0.6651, 0.3349, 0.5855, 0.4145, 0.6208, 0.4434, 0.6833, 0.3498, 0.6833, 0.3498, 0.6208, 0.4434, 0.661, 0.4649, 0.7041, 0.3609, 0.7041, 0.3609, 0.661, 0.4649, 0.7046, 0.4781, 0.7266, 0.3677, 0.9867, 0.25, 0.9826, 0.25, 0.9781, 0.2954, 0.9821, 0.2962, 0.7038, 0.4821, 0.75, 0.4867, 0.75, 0.4826, 0.7046, 0.4781, 0.2554, 0.258, 0.2537, 0.2589, 0.25, 0.25])
me_cone_001.use_remesh_fix_poles = True
me_cone_001.use_remesh_preserve_attributes = False
me_cone_001.use_mirror_vertex_groups = False
me_cone_001.update()

# ---- objects
ob_vector = bpy.data.objects.new('Vector', me_cone_001)

# ---- transforms, parenting, visibility, modifiers, constraints
ob_vector.location = (0.0, 2.837e-14, 1.698e-15)
ob_vector.lineart.crease_threshold = 0.0
_m = ob_vector.modifiers.new('Bevel', 'BEVEL')
_m.angle_limit = 1.745
_m = ob_vector.modifiers.new('Subdivision', 'SUBSURF')
_m.uv_smooth = 'PRESERVE_CORNERS'

# ---- collection membership
col_collection.objects.link(ob_vector)

# ---- scene / render settings (as saved in the file)
scene.frame_start = 1; scene.frame_end = 250; scene.frame_set(0)
scene.render.engine = 'BLENDER_EEVEE_NEXT'
scene.cycles.use_denoising = False
scene.cycles.samples = 128
scene.cycles.sampling_pattern = 'TABULATED_SOBOL'
scene.cycles.use_adaptive_sampling = False
scene.cycles.use_light_tree = False
scene.view_settings.view_transform = 'Filmic'
bpy.context.view_layer.update()

# ---- added for rendering (the .blend has no active camera and no usable light): camera, sun
cam_auto = bpy.data.cameras.new('AutoCamera')
cam_auto.lens = 50.0
cam_auto.sensor_width = 36.0
cam_auto.clip_end = 1000.0
ob_auto_camera = bpy.data.objects.new('AutoCamera', cam_auto)
scene.collection.objects.link(ob_auto_camera)
ob_auto_camera.location = (1.12492, -1.3499, 1.39994)
ob_auto_camera.rotation_euler = (1.09748, -7.21219e-08, 0.694738)
scene.camera = ob_auto_camera
light_auto_sun = bpy.data.lights.new('AutoSun', 'SUN')
light_auto_sun.energy = 3.0
light_auto_sun.angle = 0.0523599
ob_auto_sun = bpy.data.objects.new('AutoSun', light_auto_sun)
scene.collection.objects.link(ob_auto_sun)
ob_auto_sun.rotation_euler = (0.872665, 0.174533, 0.523599)
bpy.context.view_layer.update()

